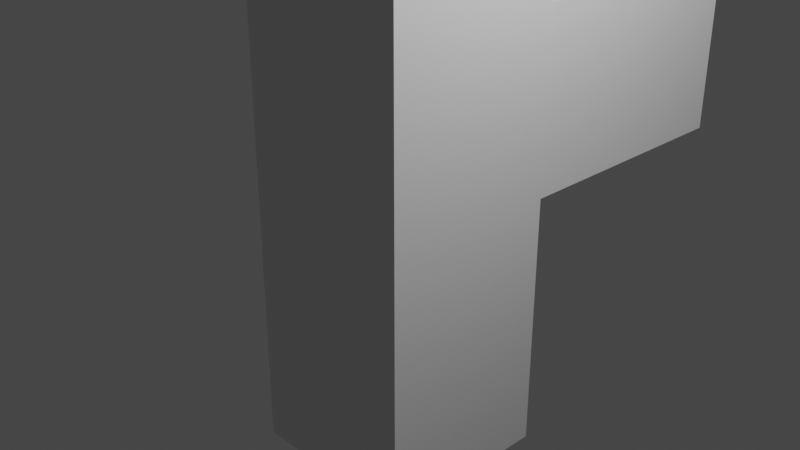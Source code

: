 # Source: test2.blend  (saved by Blender 2.93.21; exported with 4.5.12 LTS)
import bpy
from mathutils import Matrix  # noqa: F401  (used for matrix-valued properties, if any)

bpy.ops.wm.read_factory_settings(use_empty=True)
scene = bpy.context.scene
scene.name = 'Scene'

# ---- collections
col_collection = bpy.data.collections.new('Collection'); scene.collection.children.link(col_collection)

# ---- materials (node trees are filled in below, after node groups)
mat_material = bpy.data.materials.new('Material')
mat_material.alpha_threshold = 0.0
mat_material.use_transparent_shadow = False
mat_material.line_color = (0.0, 0.0, 0.0, 1.0)

# ---- material node trees
mat_material.use_nodes = True; mat_material.node_tree.nodes.clear()
_N = mat_material.node_tree.nodes; _L = mat_material.node_tree.links
n0 = _N.new('ShaderNodeOutputMaterial'); n0.name = 'Material Output'; n0.location = (300, 300)
n1 = _N.new('ShaderNodeBsdfPrincipled'); n1.name = 'Principled BSDF'; n1.location = (10, 300)
n1.distribution = 'GGX'
n1.subsurface_method = 'BURLEY'
n1.inputs[2].default_value = 0.4
n1.inputs[3].default_value = 1.45
n1.inputs[27].default_value = (0.0, 0.0, 0.0, 1.0)
n1.inputs[28].default_value = 1.0
_L.new(n1.outputs[0], n0.inputs[0])
n0.is_active_output = True

# ---- world
world_world = bpy.data.worlds.new('World'); scene.world = world_world
world_world.use_nodes = True; world_world.node_tree.nodes.clear()
_N = world_world.node_tree.nodes; _L = world_world.node_tree.links
n0 = _N.new('ShaderNodeOutputWorld'); n0.name = 'World Output'; n0.location = (300, 300)
n1 = _N.new('ShaderNodeBackground'); n1.name = 'Background'; n1.location = (10, 300)
n1.inputs[0].default_value = (0.05088, 0.05088, 0.05088, 1.0)
_L.new(n1.outputs[0], n0.inputs[0])
n0.is_active_output = True
world_world.color = (0.05088, 0.05088, 0.05088)
world_world.use_sun_shadow = False
world_world.sun_shadow_jitter_overblur = 0.0

# ---- cameras
cam_camera = bpy.data.cameras.new('Camera')
cam_camera.clip_end = 100.0
cam_camera.ortho_scale = 7.314

# ---- lights
light_light = bpy.data.lights.new('Light', 'POINT')
light_light.transmission_factor = 0.0
light_light.energy = 1000.0
light_light.shadow_soft_size = 0.1
light_light.shadow_maximum_resolution = 0.006
light_light.use_absolute_resolution = True

# ---- meshes
me_cube = bpy.data.meshes.new('Cube')
me_cube.from_pydata([(1.0, 1.0, 1.0), (1.0, 1.0, -1.0), (1.0, -1.0, 1.0), (1.0, -1.0, -1.0), (-1.0, 1.0, 1.0), (-1.0, 1.0, -1.0), (-1.0, -1.0, 1.0), (-1.0, -1.0, -1.0), (-1.015, 3.854, 0.08547), (-1.015, 3.854, 0.8297), (-1.015, 0.2467, 0.08547), (-1.015, 0.2467, 0.8297), (0.9851, 3.854, 0.08547), (0.9851, 3.854, 0.8297), (0.9851, 0.2467, 0.08547), (0.9851, 0.2467, 0.8297)], [], [(0, 4, 6, 2), (3, 2, 6, 7), (7, 6, 4, 5), (5, 1, 3, 7), (1, 0, 2, 3), (5, 4, 0, 1), (8, 9, 11, 10), (10, 11, 15, 14), (14, 15, 13, 12), (12, 13, 9, 8), (10, 14, 12, 8), (15, 11, 9, 13)])
_uv = me_cube.uv_layers.new(name='UVMap')
_uv.uv.foreach_set('vector', [0.625, 0.5, 0.875, 0.5, 0.875, 0.75, 0.625, 0.75, 0.375, 0.75, 0.625, 0.75, 0.625, 1.0, 0.375, 1.0, 0.375, 0.0, 0.625, 0.0, 0.625, 0.25, 0.375, 0.25, 0.125, 0.5, 0.375, 0.5, 0.375, 0.75, 0.125, 0.75, 0.375, 0.5, 0.625, 0.5, 0.625, 0.75, 0.375, 0.75, 0.375, 0.25, 0.625, 0.25, 0.625, 0.5, 0.375, 0.5, 0.375, 0.0, 0.625, 0.0, 0.625, 0.25, 0.375, 0.25, 0.375, 0.25, 0.625, 0.25, 0.625, 0.5, 0.375, 0.5, 0.375, 0.5, 0.625, 0.5, 0.625, 0.75, 0.375, 0.75, 0.375, 0.75, 0.625, 0.75, 0.625, 1.0, 0.375, 1.0, 0.125, 0.5, 0.375, 0.5, 0.375, 0.75, 0.125, 0.75, 0.625, 0.5, 0.875, 0.5, 0.875, 0.75, 0.625, 0.75])
me_cube.materials.append(mat_material)
me_cube.use_remesh_preserve_volume = False
me_cube.use_remesh_preserve_attributes = False
me_cube.use_mirror_vertex_groups = False
me_cube.update()
arm_armature = bpy.data.armatures.new('Armature')  # bones are not reproduced

# ---- objects
ob_cube = bpy.data.objects.new('Cube', me_cube)
ob_light = bpy.data.objects.new('Light', light_light)
ob_camera = bpy.data.objects.new('Camera', cam_camera)
ob_armature = bpy.data.objects.new('Armature', arm_armature)

# ---- transforms, parenting, visibility, modifiers, constraints
ob_cube.parent = ob_armature
ob_cube.matrix_parent_inverse = Matrix(((1.0, -0.0, 0.0, -0.0), (-0.0, 1.0, -0.0, 0.0), (0.0, -0.0, 1.0, 2.647), (-0.0, 0.0, -0.0, 1.0)))
ob_cube.location = (0.0, 0.0, 0.0)
ob_cube.scale = (1.0, 1.0, 2.687)
ob_cube.lock_rotations_4d = False
ob_cube.empty_display_type = 'ARROWS'
ob_cube.lineart.crease_threshold = 0.0
_vg = ob_cube.vertex_groups.new(name='Bone')
for _i, _w in zip([0, 1, 2, 3, 4, 5, 7], [0.05125, 0.9684, 0.03726, 0.9651, 0.0006951, 0.9646, 0.9678]): _vg.add([_i], _w, 'REPLACE')
_vg = ob_cube.vertex_groups.new(name='Bone.001')
_vg = ob_cube.vertex_groups.new(name='Bone.002')
_vg = ob_cube.vertex_groups.new(name='Bone.003')
_vg = ob_cube.vertex_groups.new(name='Bone.004')
for _i, _w in zip([0, 1, 2, 3, 4, 5, 6, 7], [0.9487, 0.01312, 0.9564, 0.01985, 0.9747, 0.02085, 0.977, 0.01449]): _vg.add([_i], _w, 'REPLACE')
_vg = ob_cube.vertex_groups.new(name='Bone.007')
for _i, _w in zip([8, 9, 12, 13], [0.9999, 0.9383, 0.8874, 0.9981]): _vg.add([_i], _w, 'REPLACE')
_vg = ob_cube.vertex_groups.new(name='Bone.006')
for _i, _w in zip([0, 10, 11, 14, 15], [0.003399, 0.8949, 0.9926, 1.0, 0.0008196]): _vg.add([_i], _w, 'REPLACE')
_m = ob_cube.modifiers.new('Armature', 'ARMATURE')
_m.object = ob_armature
ob_light.location = (4.076, 1.005, 5.904)
ob_light.rotation_euler = (0.6503, 0.05522, 1.866)
ob_light.lock_rotations_4d = False
ob_light.empty_display_type = 'ARROWS'
ob_light.color = (0.0, 0.0, 0.0, 0.0)
ob_light.lineart.crease_threshold = 0.0
ob_camera.location = (7.359, -6.926, 4.958)
ob_camera.rotation_euler = (1.109, 0.0, 0.8149)
ob_camera.lock_rotations_4d = False
ob_camera.empty_display_type = 'ARROWS'
ob_camera.color = (0.0, 0.0, 0.0, 0.0)
ob_camera.display_type = 'WIRE'
ob_camera.lineart.crease_threshold = 0.0
ob_armature.location = (0.0, 0.0, -2.647)
ob_armature.show_in_front = True

# ---- collection membership
col_collection.objects.link(ob_cube)
col_collection.objects.link(ob_light)
col_collection.objects.link(ob_camera)
col_collection.objects.link(ob_armature)

# ---- scene / render settings (as saved in the file)
scene.camera = ob_camera
scene.frame_start = 1; scene.frame_end = 40; scene.frame_set(13)
scene.render.engine = 'BLENDER_EEVEE_NEXT'
scene.cycles.use_denoising = False
scene.cycles.samples = 128
scene.cycles.sampling_pattern = 'TABULATED_SOBOL'
scene.cycles.use_adaptive_sampling = False
scene.cycles.use_light_tree = False
scene.view_settings.view_transform = 'Filmic'
bpy.context.view_layer.update()
